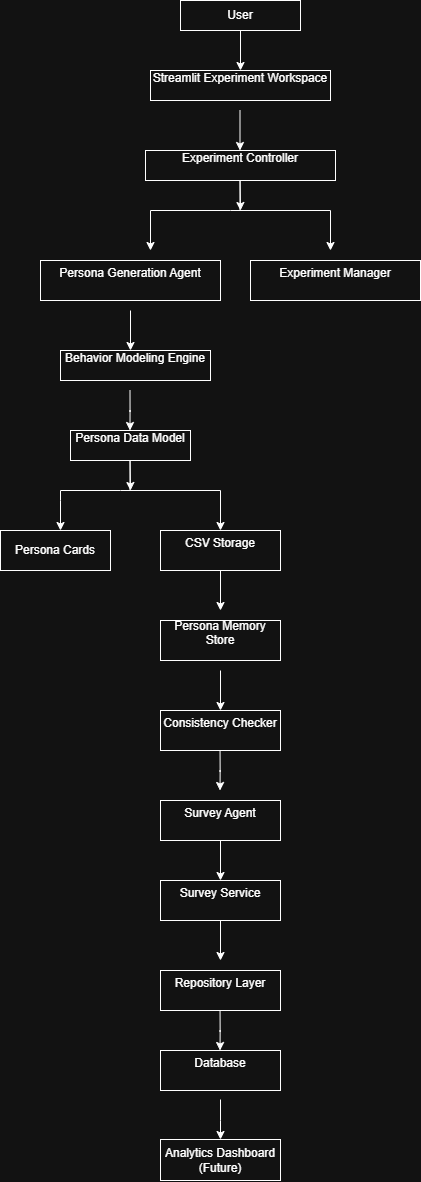

The diagram above was exported from draw.io. Its source (the exported page's mxGraphModel, read from the mxfile embedded in the PNG):
<mxGraphModel dx="936" dy="511" grid="1" gridSize="10" guides="1" tooltips="1" connect="1" arrows="1" fold="1" page="1" pageScale="1" pageWidth="827" pageHeight="1169" math="0" shadow="0">
  <root>
    <mxCell id="0" />
    <mxCell id="1" parent="0" />
    <mxCell id="ZZWjt2aflis_Rd12slLH-2" parent="1" style="rounded=0;whiteSpace=wrap;html=1;" value="User" vertex="1">
      <mxGeometry height="30" width="120" x="330" y="30" as="geometry" />
    </mxCell>
    <mxCell id="ZZWjt2aflis_Rd12slLH-3" edge="1" parent="1" source="ZZWjt2aflis_Rd12slLH-2" style="endArrow=classic;html=1;rounded=0;exitX=0.5;exitY=1;exitDx=0;exitDy=0;" value="">
      <mxGeometry height="50" relative="1" width="50" as="geometry">
        <mxPoint x="350" y="70" as="sourcePoint" />
        <mxPoint x="390" y="100" as="targetPoint" />
      </mxGeometry>
    </mxCell>
    <mxCell id="ZZWjt2aflis_Rd12slLH-4" parent="1" style="rounded=0;whiteSpace=wrap;html=1;" value="&#10;Streamlit Experiment Workspace&#10;&#10;" vertex="1">
      <mxGeometry height="30" width="180" x="300" y="100" as="geometry" />
    </mxCell>
    <mxCell id="ZZWjt2aflis_Rd12slLH-5" edge="1" parent="1" style="endArrow=classic;html=1;rounded=0;exitX=0.5;exitY=1;exitDx=0;exitDy=0;" value="">
      <mxGeometry height="50" relative="1" width="50" as="geometry">
        <mxPoint x="389.5" y="140" as="sourcePoint" />
        <mxPoint x="389.5" y="180" as="targetPoint" />
      </mxGeometry>
    </mxCell>
    <mxCell id="ZZWjt2aflis_Rd12slLH-6" parent="1" style="rounded=0;whiteSpace=wrap;html=1;" value="&#10;Experiment Controller&#10;&#10;" vertex="1">
      <mxGeometry height="30" width="190" x="295" y="180" as="geometry" />
    </mxCell>
    <mxCell id="ZZWjt2aflis_Rd12slLH-8" edge="1" parent="1" style="edgeStyle=orthogonalEdgeStyle;rounded=0;orthogonalLoop=1;jettySize=auto;html=1;" value="">
      <mxGeometry relative="1" as="geometry">
        <Array as="points">
          <mxPoint x="389.5" y="210" />
          <mxPoint x="389.5" y="210" />
        </Array>
        <mxPoint x="389.5" y="240" as="sourcePoint" />
        <mxPoint x="390" y="240" as="targetPoint" />
      </mxGeometry>
    </mxCell>
    <mxCell id="ZZWjt2aflis_Rd12slLH-9" edge="1" parent="1" style="endArrow=none;html=1;rounded=0;" value="">
      <mxGeometry height="50" relative="1" width="50" as="geometry">
        <Array as="points">
          <mxPoint x="380" y="240" />
        </Array>
        <mxPoint x="300" y="240" as="sourcePoint" />
        <mxPoint x="480" y="240" as="targetPoint" />
      </mxGeometry>
    </mxCell>
    <mxCell id="ZZWjt2aflis_Rd12slLH-11" edge="1" parent="1" style="edgeStyle=orthogonalEdgeStyle;rounded=0;orthogonalLoop=1;jettySize=auto;html=1;" value="">
      <mxGeometry relative="1" as="geometry">
        <mxPoint x="480" y="240" as="sourcePoint" />
        <mxPoint x="480" y="280" as="targetPoint" />
      </mxGeometry>
    </mxCell>
    <mxCell id="ZZWjt2aflis_Rd12slLH-12" edge="1" parent="1" style="edgeStyle=orthogonalEdgeStyle;rounded=0;orthogonalLoop=1;jettySize=auto;html=1;" value="">
      <mxGeometry relative="1" as="geometry">
        <mxPoint x="300" y="240" as="sourcePoint" />
        <mxPoint x="300" y="280" as="targetPoint" />
      </mxGeometry>
    </mxCell>
    <mxCell id="ZZWjt2aflis_Rd12slLH-13" parent="1" style="rounded=0;whiteSpace=wrap;html=1;" value="&#10;Persona Generation Agent&#10;&#10;" vertex="1">
      <mxGeometry height="40" width="180" x="190" y="290" as="geometry" />
    </mxCell>
    <mxCell id="ZZWjt2aflis_Rd12slLH-14" parent="1" style="rounded=0;whiteSpace=wrap;html=1;" value="&#10;Experiment Manager&#10;&#10;" vertex="1">
      <mxGeometry height="40" width="170" x="400" y="290" as="geometry" />
    </mxCell>
    <mxCell id="ZZWjt2aflis_Rd12slLH-15" edge="1" parent="1" style="edgeStyle=orthogonalEdgeStyle;rounded=0;orthogonalLoop=1;jettySize=auto;html=1;" value="">
      <mxGeometry relative="1" as="geometry">
        <mxPoint x="280" y="340" as="sourcePoint" />
        <mxPoint x="280" y="380" as="targetPoint" />
      </mxGeometry>
    </mxCell>
    <mxCell id="ZZWjt2aflis_Rd12slLH-16" parent="1" style="rounded=0;whiteSpace=wrap;html=1;" value="&#10; Behavior Modeling Engine&#10;&#10;" vertex="1">
      <mxGeometry height="30" width="150" x="210" y="380" as="geometry" />
    </mxCell>
    <mxCell id="ZZWjt2aflis_Rd12slLH-17" edge="1" parent="1" style="edgeStyle=orthogonalEdgeStyle;rounded=0;orthogonalLoop=1;jettySize=auto;html=1;" value="">
      <mxGeometry relative="1" as="geometry">
        <mxPoint x="279.5" y="420" as="sourcePoint" />
        <mxPoint x="279.5" y="460" as="targetPoint" />
      </mxGeometry>
    </mxCell>
    <mxCell id="ZZWjt2aflis_Rd12slLH-18" parent="1" style="rounded=0;whiteSpace=wrap;html=1;" value="&#10; Persona Data Model&#10;&#10;" vertex="1">
      <mxGeometry height="30" width="120" x="220" y="460" as="geometry" />
    </mxCell>
    <mxCell id="ZZWjt2aflis_Rd12slLH-19" edge="1" parent="1" style="edgeStyle=orthogonalEdgeStyle;rounded=0;orthogonalLoop=1;jettySize=auto;html=1;" value="">
      <mxGeometry relative="1" as="geometry">
        <Array as="points">
          <mxPoint x="279.5" y="490" />
          <mxPoint x="279.5" y="490" />
        </Array>
        <mxPoint x="279.5" y="520" as="sourcePoint" />
        <mxPoint x="280" y="520" as="targetPoint" />
      </mxGeometry>
    </mxCell>
    <mxCell id="ZZWjt2aflis_Rd12slLH-20" edge="1" parent="1" style="endArrow=none;html=1;rounded=0;" value="">
      <mxGeometry height="50" relative="1" width="50" as="geometry">
        <Array as="points">
          <mxPoint x="270" y="520" />
        </Array>
        <mxPoint x="210" y="520" as="sourcePoint" />
        <mxPoint x="370" y="520" as="targetPoint" />
      </mxGeometry>
    </mxCell>
    <mxCell id="ZZWjt2aflis_Rd12slLH-21" edge="1" parent="1" style="edgeStyle=orthogonalEdgeStyle;rounded=0;orthogonalLoop=1;jettySize=auto;html=1;" value="">
      <mxGeometry relative="1" as="geometry">
        <Array as="points">
          <mxPoint x="210" y="530" />
          <mxPoint x="210" y="530" />
        </Array>
        <mxPoint x="210" y="520" as="sourcePoint" />
        <mxPoint x="210" y="560" as="targetPoint" />
      </mxGeometry>
    </mxCell>
    <mxCell id="ZZWjt2aflis_Rd12slLH-22" edge="1" parent="1" style="edgeStyle=orthogonalEdgeStyle;rounded=0;orthogonalLoop=1;jettySize=auto;html=1;" value="">
      <mxGeometry relative="1" as="geometry">
        <mxPoint x="370" y="520" as="sourcePoint" />
        <mxPoint x="370" y="560" as="targetPoint" />
      </mxGeometry>
    </mxCell>
    <mxCell id="ZZWjt2aflis_Rd12slLH-23" parent="1" style="rounded=0;whiteSpace=wrap;html=1;" value="&#10;CSV Storage&#10;&#10;" vertex="1">
      <mxGeometry height="40" width="120" x="310" y="560" as="geometry" />
    </mxCell>
    <mxCell id="ZZWjt2aflis_Rd12slLH-24" parent="1" style="rounded=0;whiteSpace=wrap;html=1;" value="Persona Cards" vertex="1">
      <mxGeometry height="40" width="110" x="150" y="560" as="geometry" />
    </mxCell>
    <mxCell id="pc2v5BC7OsDxZR7SGBuA-1" parent="1" style="rounded=0;whiteSpace=wrap;html=1;" value="&#10;   Repository Layer&#10;&#10;" vertex="1">
      <mxGeometry height="40" width="120" x="310" y="1000" as="geometry" />
    </mxCell>
    <mxCell id="pc2v5BC7OsDxZR7SGBuA-2" parent="1" style="rounded=0;whiteSpace=wrap;html=1;" value="&#10;Survey Service&#10;&#10;" vertex="1">
      <mxGeometry height="40" width="120" x="310" y="910" as="geometry" />
    </mxCell>
    <mxCell id="pc2v5BC7OsDxZR7SGBuA-3" parent="1" style="rounded=0;whiteSpace=wrap;html=1;" value="&#10; Survey Agent&#10;&#10;" vertex="1">
      <mxGeometry height="40" width="120" x="310" y="830" as="geometry" />
    </mxCell>
    <mxCell id="pc2v5BC7OsDxZR7SGBuA-4" parent="1" style="rounded=0;whiteSpace=wrap;html=1;" value="&#10;Consistency Checker&#10;&#10;" vertex="1">
      <mxGeometry height="40" width="120" x="310" y="740" as="geometry" />
    </mxCell>
    <mxCell id="pc2v5BC7OsDxZR7SGBuA-5" parent="1" style="rounded=0;whiteSpace=wrap;html=1;" value="&#10;Persona Memory Store&#10;&#10;" vertex="1">
      <mxGeometry height="40" width="120" x="310" y="650" as="geometry" />
    </mxCell>
    <mxCell id="pc2v5BC7OsDxZR7SGBuA-6" parent="1" style="rounded=0;whiteSpace=wrap;html=1;" value="Analytics Dashboard (Future)" vertex="1">
      <mxGeometry height="41" width="120" x="310" y="1169" as="geometry" />
    </mxCell>
    <mxCell id="pc2v5BC7OsDxZR7SGBuA-7" parent="1" style="rounded=0;whiteSpace=wrap;html=1;" value="&#10; Database&#10;&#10;" vertex="1">
      <mxGeometry height="40" width="120" x="310" y="1080" as="geometry" />
    </mxCell>
    <mxCell id="pc2v5BC7OsDxZR7SGBuA-8" edge="1" parent="1" style="edgeStyle=orthogonalEdgeStyle;rounded=0;orthogonalLoop=1;jettySize=auto;html=1;" value="">
      <mxGeometry relative="1" as="geometry">
        <mxPoint x="370" y="600" as="sourcePoint" />
        <mxPoint x="370" y="640" as="targetPoint" />
      </mxGeometry>
    </mxCell>
    <mxCell id="pc2v5BC7OsDxZR7SGBuA-9" edge="1" parent="1" style="edgeStyle=orthogonalEdgeStyle;rounded=0;orthogonalLoop=1;jettySize=auto;html=1;" value="">
      <mxGeometry relative="1" as="geometry">
        <mxPoint x="370" y="700" as="sourcePoint" />
        <mxPoint x="370" y="740" as="targetPoint" />
      </mxGeometry>
    </mxCell>
    <mxCell id="pc2v5BC7OsDxZR7SGBuA-10" edge="1" parent="1" style="edgeStyle=orthogonalEdgeStyle;rounded=0;orthogonalLoop=1;jettySize=auto;html=1;" value="">
      <mxGeometry relative="1" as="geometry">
        <mxPoint x="369.55" y="780" as="sourcePoint" />
        <mxPoint x="369.55" y="820" as="targetPoint" />
      </mxGeometry>
    </mxCell>
    <mxCell id="pc2v5BC7OsDxZR7SGBuA-11" edge="1" parent="1" style="edgeStyle=orthogonalEdgeStyle;rounded=0;orthogonalLoop=1;jettySize=auto;html=1;" value="">
      <mxGeometry relative="1" as="geometry">
        <mxPoint x="370" y="870" as="sourcePoint" />
        <mxPoint x="370" y="910" as="targetPoint" />
      </mxGeometry>
    </mxCell>
    <mxCell id="pc2v5BC7OsDxZR7SGBuA-12" edge="1" parent="1" style="edgeStyle=orthogonalEdgeStyle;rounded=0;orthogonalLoop=1;jettySize=auto;html=1;" value="">
      <mxGeometry relative="1" as="geometry">
        <mxPoint x="370" y="950" as="sourcePoint" />
        <mxPoint x="370" y="990" as="targetPoint" />
      </mxGeometry>
    </mxCell>
    <mxCell id="pc2v5BC7OsDxZR7SGBuA-13" edge="1" parent="1" style="edgeStyle=orthogonalEdgeStyle;rounded=0;orthogonalLoop=1;jettySize=auto;html=1;" value="">
      <mxGeometry relative="1" as="geometry">
        <mxPoint x="369.55" y="1040" as="sourcePoint" />
        <mxPoint x="369.55" y="1080" as="targetPoint" />
      </mxGeometry>
    </mxCell>
    <mxCell id="pc2v5BC7OsDxZR7SGBuA-14" edge="1" parent="1" style="edgeStyle=orthogonalEdgeStyle;rounded=0;orthogonalLoop=1;jettySize=auto;html=1;" value="">
      <mxGeometry relative="1" as="geometry">
        <mxPoint x="370" y="1129" as="sourcePoint" />
        <mxPoint x="370" y="1169" as="targetPoint" />
      </mxGeometry>
    </mxCell>
  </root>
</mxGraphModel>